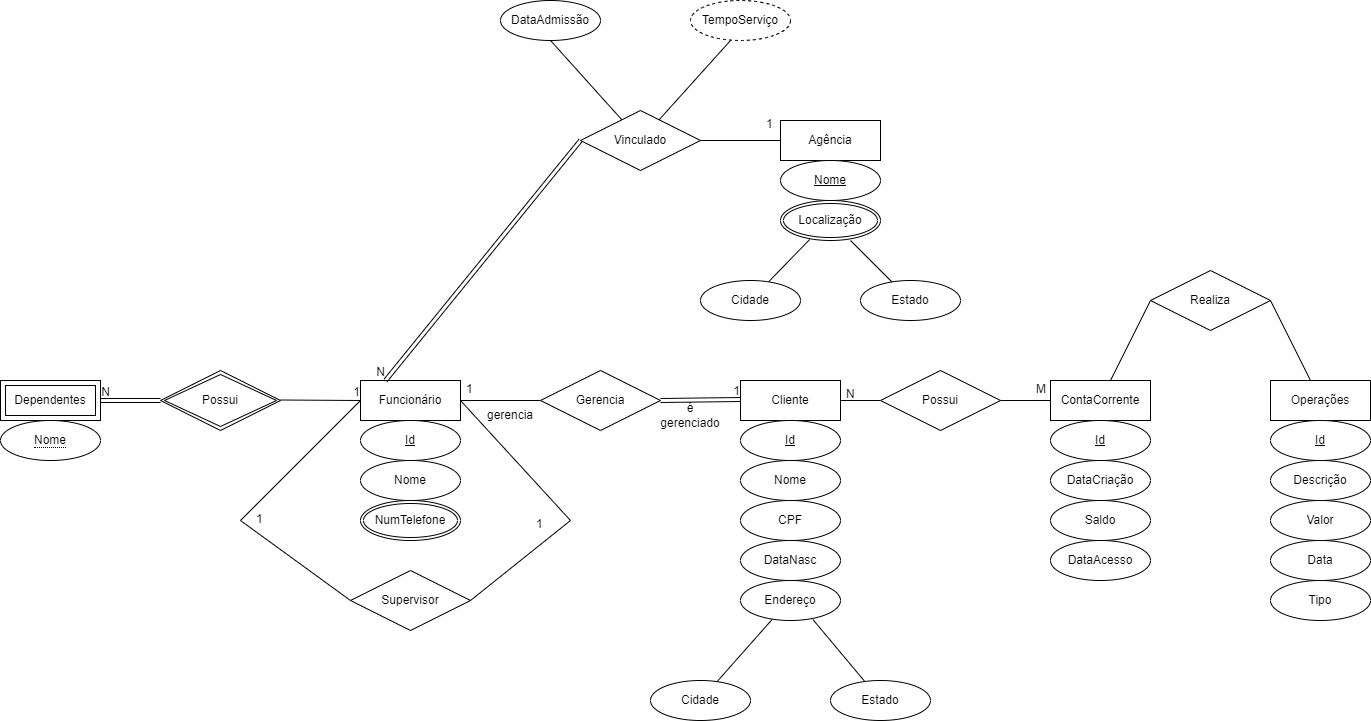

The diagram above was exported from draw.io. Its source (the exported page's mxGraphModel, read from the mxfile embedded in the PNG):
<mxGraphModel dx="1038" dy="547" grid="1" gridSize="10" guides="1" tooltips="1" connect="1" arrows="1" fold="1" page="1" pageScale="1" pageWidth="3300" pageHeight="4681" math="0" shadow="0">
  <root>
    <mxCell id="0" />
    <mxCell id="1" parent="0" />
    <mxCell id="t4UIpgPA2UrNuchmB4Mr-1" value="Agência" style="whiteSpace=wrap;html=1;align=center;" parent="1" vertex="1">
      <mxGeometry x="810" y="160" width="100" height="40" as="geometry" />
    </mxCell>
    <mxCell id="t4UIpgPA2UrNuchmB4Mr-2" value="Nome" style="ellipse;whiteSpace=wrap;html=1;align=center;fontStyle=4;" parent="1" vertex="1">
      <mxGeometry x="810" y="200" width="100" height="40" as="geometry" />
    </mxCell>
    <mxCell id="t4UIpgPA2UrNuchmB4Mr-5" style="edgeStyle=none;rounded=0;orthogonalLoop=1;jettySize=auto;html=1;entryX=0.292;entryY=0.975;entryDx=0;entryDy=0;entryPerimeter=0;endArrow=none;endFill=0;" parent="1" source="t4UIpgPA2UrNuchmB4Mr-4" edge="1">
      <mxGeometry relative="1" as="geometry">
        <mxPoint x="839.2" y="279" as="targetPoint" />
      </mxGeometry>
    </mxCell>
    <mxCell id="t4UIpgPA2UrNuchmB4Mr-4" value="Cidade" style="ellipse;whiteSpace=wrap;html=1;align=center;" parent="1" vertex="1">
      <mxGeometry x="730" y="320" width="100" height="40" as="geometry" />
    </mxCell>
    <mxCell id="t4UIpgPA2UrNuchmB4Mr-7" style="edgeStyle=none;rounded=0;orthogonalLoop=1;jettySize=auto;html=1;endArrow=none;endFill=0;" parent="1" source="t4UIpgPA2UrNuchmB4Mr-6" edge="1">
      <mxGeometry relative="1" as="geometry">
        <mxPoint x="880" y="280" as="targetPoint" />
      </mxGeometry>
    </mxCell>
    <mxCell id="t4UIpgPA2UrNuchmB4Mr-6" value="Estado" style="ellipse;whiteSpace=wrap;html=1;align=center;" parent="1" vertex="1">
      <mxGeometry x="890" y="320" width="100" height="40" as="geometry" />
    </mxCell>
    <mxCell id="t4UIpgPA2UrNuchmB4Mr-38" style="edgeStyle=none;rounded=0;orthogonalLoop=1;jettySize=auto;html=1;entryX=0;entryY=0.5;entryDx=0;entryDy=0;endArrow=none;endFill=0;" parent="1" source="t4UIpgPA2UrNuchmB4Mr-8" target="t4UIpgPA2UrNuchmB4Mr-37" edge="1">
      <mxGeometry relative="1" as="geometry" />
    </mxCell>
    <mxCell id="t4UIpgPA2UrNuchmB4Mr-8" value="Cliente" style="whiteSpace=wrap;html=1;align=center;" parent="1" vertex="1">
      <mxGeometry x="770" y="420" width="100" height="40" as="geometry" />
    </mxCell>
    <mxCell id="t4UIpgPA2UrNuchmB4Mr-9" value="Id" style="ellipse;whiteSpace=wrap;html=1;align=center;fontStyle=4;" parent="1" vertex="1">
      <mxGeometry x="770" y="460" width="100" height="40" as="geometry" />
    </mxCell>
    <mxCell id="t4UIpgPA2UrNuchmB4Mr-11" value="CPF" style="ellipse;whiteSpace=wrap;html=1;align=center;" parent="1" vertex="1">
      <mxGeometry x="770" y="540" width="100" height="40" as="geometry" />
    </mxCell>
    <mxCell id="t4UIpgPA2UrNuchmB4Mr-12" value="DataNasc" style="ellipse;whiteSpace=wrap;html=1;align=center;" parent="1" vertex="1">
      <mxGeometry x="770" y="580" width="100" height="40" as="geometry" />
    </mxCell>
    <mxCell id="t4UIpgPA2UrNuchmB4Mr-13" value="Endereço" style="ellipse;whiteSpace=wrap;html=1;align=center;" parent="1" vertex="1">
      <mxGeometry x="770" y="620" width="100" height="40" as="geometry" />
    </mxCell>
    <mxCell id="t4UIpgPA2UrNuchmB4Mr-17" style="edgeStyle=none;rounded=0;orthogonalLoop=1;jettySize=auto;html=1;entryX=0.316;entryY=0.975;entryDx=0;entryDy=0;entryPerimeter=0;endArrow=none;endFill=0;" parent="1" source="t4UIpgPA2UrNuchmB4Mr-15" target="t4UIpgPA2UrNuchmB4Mr-13" edge="1">
      <mxGeometry relative="1" as="geometry" />
    </mxCell>
    <mxCell id="t4UIpgPA2UrNuchmB4Mr-15" value="Cidade" style="ellipse;whiteSpace=wrap;html=1;align=center;" parent="1" vertex="1">
      <mxGeometry x="680" y="720" width="100" height="40" as="geometry" />
    </mxCell>
    <mxCell id="t4UIpgPA2UrNuchmB4Mr-18" style="edgeStyle=none;rounded=0;orthogonalLoop=1;jettySize=auto;html=1;entryX=0.724;entryY=0.975;entryDx=0;entryDy=0;entryPerimeter=0;endArrow=none;endFill=0;" parent="1" source="t4UIpgPA2UrNuchmB4Mr-16" target="t4UIpgPA2UrNuchmB4Mr-13" edge="1">
      <mxGeometry relative="1" as="geometry" />
    </mxCell>
    <mxCell id="t4UIpgPA2UrNuchmB4Mr-16" value="Estado" style="ellipse;whiteSpace=wrap;html=1;align=center;" parent="1" vertex="1">
      <mxGeometry x="860" y="720" width="100" height="40" as="geometry" />
    </mxCell>
    <mxCell id="t4UIpgPA2UrNuchmB4Mr-48" style="edgeStyle=none;rounded=0;orthogonalLoop=1;jettySize=auto;html=1;entryX=0;entryY=0.5;entryDx=0;entryDy=0;endArrow=none;endFill=0;" parent="1" source="t4UIpgPA2UrNuchmB4Mr-19" target="t4UIpgPA2UrNuchmB4Mr-40" edge="1">
      <mxGeometry relative="1" as="geometry" />
    </mxCell>
    <mxCell id="t4UIpgPA2UrNuchmB4Mr-51" style="edgeStyle=none;rounded=0;orthogonalLoop=1;jettySize=auto;html=1;endArrow=none;endFill=0;exitX=0;exitY=0.5;exitDx=0;exitDy=0;" parent="1" source="t4UIpgPA2UrNuchmB4Mr-19" edge="1">
      <mxGeometry relative="1" as="geometry">
        <mxPoint x="270" y="560" as="targetPoint" />
        <mxPoint x="400" y="460" as="sourcePoint" />
      </mxGeometry>
    </mxCell>
    <mxCell id="t4UIpgPA2UrNuchmB4Mr-53" style="edgeStyle=none;rounded=0;orthogonalLoop=1;jettySize=auto;html=1;endArrow=none;endFill=0;exitX=1;exitY=0.5;exitDx=0;exitDy=0;" parent="1" source="t4UIpgPA2UrNuchmB4Mr-19" edge="1">
      <mxGeometry relative="1" as="geometry">
        <mxPoint x="600" y="560" as="targetPoint" />
      </mxGeometry>
    </mxCell>
    <mxCell id="t4UIpgPA2UrNuchmB4Mr-19" value="Funcionário" style="whiteSpace=wrap;html=1;align=center;" parent="1" vertex="1">
      <mxGeometry x="390" y="420" width="100" height="40" as="geometry" />
    </mxCell>
    <mxCell id="t4UIpgPA2UrNuchmB4Mr-21" value="Id" style="ellipse;whiteSpace=wrap;html=1;align=center;fontStyle=4;" parent="1" vertex="1">
      <mxGeometry x="390" y="460" width="100" height="40" as="geometry" />
    </mxCell>
    <mxCell id="t4UIpgPA2UrNuchmB4Mr-24" value="Nome" style="ellipse;whiteSpace=wrap;html=1;align=center;strokeColor=default;" parent="1" vertex="1">
      <mxGeometry x="770" y="500" width="100" height="40" as="geometry" />
    </mxCell>
    <mxCell id="t4UIpgPA2UrNuchmB4Mr-25" value="Nome" style="ellipse;whiteSpace=wrap;html=1;align=center;strokeColor=default;" parent="1" vertex="1">
      <mxGeometry x="390" y="500" width="100" height="40" as="geometry" />
    </mxCell>
    <mxCell id="t4UIpgPA2UrNuchmB4Mr-52" style="edgeStyle=none;rounded=0;orthogonalLoop=1;jettySize=auto;html=1;endArrow=none;endFill=0;exitX=0;exitY=0.5;exitDx=0;exitDy=0;" parent="1" source="t4UIpgPA2UrNuchmB4Mr-28" edge="1">
      <mxGeometry relative="1" as="geometry">
        <mxPoint x="270" y="560" as="targetPoint" />
      </mxGeometry>
    </mxCell>
    <mxCell id="t4UIpgPA2UrNuchmB4Mr-54" style="edgeStyle=none;rounded=0;orthogonalLoop=1;jettySize=auto;html=1;endArrow=none;endFill=0;exitX=1;exitY=0.5;exitDx=0;exitDy=0;" parent="1" source="t4UIpgPA2UrNuchmB4Mr-28" edge="1">
      <mxGeometry relative="1" as="geometry">
        <mxPoint x="600" y="560" as="targetPoint" />
      </mxGeometry>
    </mxCell>
    <mxCell id="t4UIpgPA2UrNuchmB4Mr-28" value="Supervisor" style="shape=rhombus;perimeter=rhombusPerimeter;whiteSpace=wrap;html=1;align=center;strokeColor=default;" parent="1" vertex="1">
      <mxGeometry x="380" y="610" width="120" height="60" as="geometry" />
    </mxCell>
    <mxCell id="t4UIpgPA2UrNuchmB4Mr-67" style="edgeStyle=none;rounded=0;orthogonalLoop=1;jettySize=auto;html=1;entryX=0;entryY=0.5;entryDx=0;entryDy=0;endArrow=none;endFill=0;" parent="1" source="t4UIpgPA2UrNuchmB4Mr-29" target="t4UIpgPA2UrNuchmB4Mr-66" edge="1">
      <mxGeometry relative="1" as="geometry" />
    </mxCell>
    <mxCell id="t4UIpgPA2UrNuchmB4Mr-29" value="ContaCorrente" style="whiteSpace=wrap;html=1;align=center;strokeColor=default;" parent="1" vertex="1">
      <mxGeometry x="1080" y="420" width="100" height="40" as="geometry" />
    </mxCell>
    <mxCell id="t4UIpgPA2UrNuchmB4Mr-30" value="Id" style="ellipse;whiteSpace=wrap;html=1;align=center;fontStyle=4;strokeColor=default;" parent="1" vertex="1">
      <mxGeometry x="1080" y="460" width="100" height="40" as="geometry" />
    </mxCell>
    <mxCell id="t4UIpgPA2UrNuchmB4Mr-31" value="DataCriação" style="ellipse;whiteSpace=wrap;html=1;align=center;strokeColor=default;" parent="1" vertex="1">
      <mxGeometry x="1080" y="500" width="100" height="40" as="geometry" />
    </mxCell>
    <mxCell id="t4UIpgPA2UrNuchmB4Mr-68" style="edgeStyle=none;rounded=0;orthogonalLoop=1;jettySize=auto;html=1;entryX=1;entryY=0.5;entryDx=0;entryDy=0;endArrow=none;endFill=0;" parent="1" source="t4UIpgPA2UrNuchmB4Mr-32" target="t4UIpgPA2UrNuchmB4Mr-66" edge="1">
      <mxGeometry relative="1" as="geometry" />
    </mxCell>
    <mxCell id="t4UIpgPA2UrNuchmB4Mr-32" value="Operações" style="whiteSpace=wrap;html=1;align=center;strokeColor=default;" parent="1" vertex="1">
      <mxGeometry x="1300" y="420" width="100" height="40" as="geometry" />
    </mxCell>
    <mxCell id="t4UIpgPA2UrNuchmB4Mr-33" value="Id" style="ellipse;whiteSpace=wrap;html=1;align=center;fontStyle=4;strokeColor=default;" parent="1" vertex="1">
      <mxGeometry x="1300" y="460" width="100" height="40" as="geometry" />
    </mxCell>
    <mxCell id="t4UIpgPA2UrNuchmB4Mr-34" value="Descrição" style="ellipse;whiteSpace=wrap;html=1;align=center;strokeColor=default;" parent="1" vertex="1">
      <mxGeometry x="1300" y="500" width="100" height="40" as="geometry" />
    </mxCell>
    <mxCell id="t4UIpgPA2UrNuchmB4Mr-35" value="Valor" style="ellipse;whiteSpace=wrap;html=1;align=center;strokeColor=default;" parent="1" vertex="1">
      <mxGeometry x="1300" y="540" width="100" height="40" as="geometry" />
    </mxCell>
    <mxCell id="t4UIpgPA2UrNuchmB4Mr-36" value="Data" style="ellipse;whiteSpace=wrap;html=1;align=center;strokeColor=default;" parent="1" vertex="1">
      <mxGeometry x="1300" y="580" width="100" height="40" as="geometry" />
    </mxCell>
    <mxCell id="t4UIpgPA2UrNuchmB4Mr-39" style="edgeStyle=none;rounded=0;orthogonalLoop=1;jettySize=auto;html=1;endArrow=none;endFill=0;" parent="1" source="t4UIpgPA2UrNuchmB4Mr-37" target="t4UIpgPA2UrNuchmB4Mr-29" edge="1">
      <mxGeometry relative="1" as="geometry" />
    </mxCell>
    <mxCell id="t4UIpgPA2UrNuchmB4Mr-37" value="Possui" style="shape=rhombus;perimeter=rhombusPerimeter;whiteSpace=wrap;html=1;align=center;strokeColor=default;" parent="1" vertex="1">
      <mxGeometry x="910" y="410" width="120" height="60" as="geometry" />
    </mxCell>
    <mxCell id="t4UIpgPA2UrNuchmB4Mr-40" value="Gerencia" style="shape=rhombus;perimeter=rhombusPerimeter;whiteSpace=wrap;html=1;align=center;strokeColor=default;" parent="1" vertex="1">
      <mxGeometry x="570" y="410" width="120" height="60" as="geometry" />
    </mxCell>
    <mxCell id="t4UIpgPA2UrNuchmB4Mr-55" value="NumTelefone" style="ellipse;shape=doubleEllipse;margin=3;whiteSpace=wrap;html=1;align=center;strokeColor=default;" parent="1" vertex="1">
      <mxGeometry x="390" y="540" width="100" height="40" as="geometry" />
    </mxCell>
    <mxCell id="t4UIpgPA2UrNuchmB4Mr-56" value="DataAdmissão" style="ellipse;whiteSpace=wrap;html=1;align=center;strokeColor=default;" parent="1" vertex="1">
      <mxGeometry x="530" y="40" width="100" height="40" as="geometry" />
    </mxCell>
    <mxCell id="t4UIpgPA2UrNuchmB4Mr-60" style="edgeStyle=none;rounded=0;orthogonalLoop=1;jettySize=auto;html=1;entryX=0;entryY=0.5;entryDx=0;entryDy=0;endArrow=none;endFill=0;" parent="1" source="t4UIpgPA2UrNuchmB4Mr-58" target="t4UIpgPA2UrNuchmB4Mr-1" edge="1">
      <mxGeometry relative="1" as="geometry" />
    </mxCell>
    <mxCell id="t4UIpgPA2UrNuchmB4Mr-84" style="edgeStyle=none;rounded=0;orthogonalLoop=1;jettySize=auto;html=1;entryX=0.5;entryY=1;entryDx=0;entryDy=0;endArrow=none;endFill=0;" parent="1" source="t4UIpgPA2UrNuchmB4Mr-58" target="t4UIpgPA2UrNuchmB4Mr-56" edge="1">
      <mxGeometry relative="1" as="geometry" />
    </mxCell>
    <mxCell id="t4UIpgPA2UrNuchmB4Mr-85" style="edgeStyle=none;rounded=0;orthogonalLoop=1;jettySize=auto;html=1;endArrow=none;endFill=0;" parent="1" source="t4UIpgPA2UrNuchmB4Mr-58" edge="1">
      <mxGeometry relative="1" as="geometry">
        <mxPoint x="760" y="80" as="targetPoint" />
      </mxGeometry>
    </mxCell>
    <mxCell id="t4UIpgPA2UrNuchmB4Mr-58" value="Vinculado" style="shape=rhombus;perimeter=rhombusPerimeter;whiteSpace=wrap;html=1;align=center;strokeColor=default;" parent="1" vertex="1">
      <mxGeometry x="610" y="150" width="120" height="60" as="geometry" />
    </mxCell>
    <mxCell id="t4UIpgPA2UrNuchmB4Mr-59" style="edgeStyle=none;rounded=0;orthogonalLoop=1;jettySize=auto;html=1;entryX=1;entryY=0.5;entryDx=0;entryDy=0;endArrow=none;endFill=0;" parent="1" source="t4UIpgPA2UrNuchmB4Mr-58" target="t4UIpgPA2UrNuchmB4Mr-58" edge="1">
      <mxGeometry relative="1" as="geometry" />
    </mxCell>
    <mxCell id="t4UIpgPA2UrNuchmB4Mr-62" value="Saldo" style="ellipse;whiteSpace=wrap;html=1;align=center;strokeColor=default;" parent="1" vertex="1">
      <mxGeometry x="1080" y="540" width="100" height="40" as="geometry" />
    </mxCell>
    <mxCell id="t4UIpgPA2UrNuchmB4Mr-64" value="DataAcesso" style="ellipse;whiteSpace=wrap;html=1;align=center;strokeColor=default;" parent="1" vertex="1">
      <mxGeometry x="1080" y="580" width="100" height="40" as="geometry" />
    </mxCell>
    <mxCell id="t4UIpgPA2UrNuchmB4Mr-65" value="Tipo" style="ellipse;whiteSpace=wrap;html=1;align=center;strokeColor=default;" parent="1" vertex="1">
      <mxGeometry x="1300" y="620" width="100" height="40" as="geometry" />
    </mxCell>
    <mxCell id="t4UIpgPA2UrNuchmB4Mr-66" value="Realiza" style="shape=rhombus;perimeter=rhombusPerimeter;whiteSpace=wrap;html=1;align=center;strokeColor=default;" parent="1" vertex="1">
      <mxGeometry x="1180" y="310" width="120" height="60" as="geometry" />
    </mxCell>
    <mxCell id="t4UIpgPA2UrNuchmB4Mr-69" value="Dependentes" style="shape=ext;margin=3;double=1;whiteSpace=wrap;html=1;align=center;strokeColor=default;" parent="1" vertex="1">
      <mxGeometry x="30" y="420" width="100" height="40" as="geometry" />
    </mxCell>
    <mxCell id="t4UIpgPA2UrNuchmB4Mr-71" value="&lt;span style=&quot;border-bottom: 1px dotted&quot;&gt;Nome&lt;/span&gt;" style="ellipse;whiteSpace=wrap;html=1;align=center;strokeColor=default;" parent="1" vertex="1">
      <mxGeometry x="30" y="460" width="100" height="40" as="geometry" />
    </mxCell>
    <mxCell id="t4UIpgPA2UrNuchmB4Mr-72" value="Possui" style="shape=rhombus;double=1;perimeter=rhombusPerimeter;whiteSpace=wrap;html=1;align=center;strokeColor=default;" parent="1" vertex="1">
      <mxGeometry x="190" y="410" width="120" height="60" as="geometry" />
    </mxCell>
    <mxCell id="t4UIpgPA2UrNuchmB4Mr-74" value="" style="shape=link;html=1;rounded=0;endArrow=none;endFill=0;" parent="1" edge="1">
      <mxGeometry relative="1" as="geometry">
        <mxPoint x="130" y="440" as="sourcePoint" />
        <mxPoint x="190" y="440" as="targetPoint" />
      </mxGeometry>
    </mxCell>
    <mxCell id="t4UIpgPA2UrNuchmB4Mr-75" value="N" style="resizable=0;html=1;align=right;verticalAlign=bottom;strokeColor=default;" parent="t4UIpgPA2UrNuchmB4Mr-74" connectable="0" vertex="1">
      <mxGeometry x="1" relative="1" as="geometry">
        <mxPoint x="-50" as="offset" />
      </mxGeometry>
    </mxCell>
    <mxCell id="t4UIpgPA2UrNuchmB4Mr-76" value="" style="endArrow=none;html=1;rounded=0;" parent="1" edge="1">
      <mxGeometry relative="1" as="geometry">
        <mxPoint x="310" y="439.5" as="sourcePoint" />
        <mxPoint x="390" y="440" as="targetPoint" />
      </mxGeometry>
    </mxCell>
    <mxCell id="t4UIpgPA2UrNuchmB4Mr-77" value="1" style="resizable=0;html=1;align=right;verticalAlign=bottom;strokeColor=default;" parent="t4UIpgPA2UrNuchmB4Mr-76" connectable="0" vertex="1">
      <mxGeometry x="1" relative="1" as="geometry" />
    </mxCell>
    <mxCell id="t4UIpgPA2UrNuchmB4Mr-80" value="1" style="text;strokeColor=none;fillColor=none;spacingLeft=4;spacingRight=4;overflow=hidden;rotatable=0;points=[[0,0.5],[1,0.5]];portConstraint=eastwest;fontSize=12;" parent="1" vertex="1">
      <mxGeometry x="280" y="545" width="30" height="30" as="geometry" />
    </mxCell>
    <mxCell id="t4UIpgPA2UrNuchmB4Mr-81" value="1" style="text;strokeColor=none;fillColor=none;spacingLeft=4;spacingRight=4;overflow=hidden;rotatable=0;points=[[0,0.5],[1,0.5]];portConstraint=eastwest;fontSize=12;" parent="1" vertex="1">
      <mxGeometry x="560" y="550" width="20" height="30" as="geometry" />
    </mxCell>
    <mxCell id="t4UIpgPA2UrNuchmB4Mr-82" value="1" style="text;strokeColor=none;fillColor=none;spacingLeft=4;spacingRight=4;overflow=hidden;rotatable=0;points=[[0,0.5],[1,0.5]];portConstraint=eastwest;fontSize=12;" parent="1" vertex="1">
      <mxGeometry x="790" y="150" width="20" height="30" as="geometry" />
    </mxCell>
    <mxCell id="t4UIpgPA2UrNuchmB4Mr-86" value="N" style="text;strokeColor=none;fillColor=none;spacingLeft=4;spacingRight=4;overflow=hidden;rotatable=0;points=[[0,0.5],[1,0.5]];portConstraint=eastwest;fontSize=12;" parent="1" vertex="1">
      <mxGeometry x="870" y="420" width="20" height="20" as="geometry" />
    </mxCell>
    <mxCell id="t4UIpgPA2UrNuchmB4Mr-87" value="M" style="text;strokeColor=none;fillColor=none;spacingLeft=4;spacingRight=4;overflow=hidden;rotatable=0;points=[[0,0.5],[1,0.5]];portConstraint=eastwest;fontSize=12;" parent="1" vertex="1">
      <mxGeometry x="1060" y="415" width="20" height="20" as="geometry" />
    </mxCell>
    <mxCell id="t4UIpgPA2UrNuchmB4Mr-89" value="" style="shape=link;html=1;rounded=0;endArrow=none;endFill=0;exitX=1;exitY=0.5;exitDx=0;exitDy=0;" parent="1" source="t4UIpgPA2UrNuchmB4Mr-40" edge="1">
      <mxGeometry relative="1" as="geometry">
        <mxPoint x="610" y="439" as="sourcePoint" />
        <mxPoint x="770" y="439" as="targetPoint" />
      </mxGeometry>
    </mxCell>
    <mxCell id="t4UIpgPA2UrNuchmB4Mr-90" value="1" style="resizable=0;html=1;align=right;verticalAlign=bottom;strokeColor=default;" parent="t4UIpgPA2UrNuchmB4Mr-89" connectable="0" vertex="1">
      <mxGeometry x="1" relative="1" as="geometry" />
    </mxCell>
    <mxCell id="t4UIpgPA2UrNuchmB4Mr-91" value="1" style="text;strokeColor=none;fillColor=none;spacingLeft=4;spacingRight=4;overflow=hidden;rotatable=0;points=[[0,0.5],[1,0.5]];portConstraint=eastwest;fontSize=12;" parent="1" vertex="1">
      <mxGeometry x="490" y="415" width="20" height="20" as="geometry" />
    </mxCell>
    <mxCell id="t4UIpgPA2UrNuchmB4Mr-94" value="é gerenciado" style="text;html=1;strokeColor=none;fillColor=none;align=center;verticalAlign=middle;whiteSpace=wrap;rounded=0;" parent="1" vertex="1">
      <mxGeometry x="690" y="440" width="60" height="30" as="geometry" />
    </mxCell>
    <mxCell id="t4UIpgPA2UrNuchmB4Mr-95" value="gerencia" style="text;html=1;strokeColor=none;fillColor=none;align=center;verticalAlign=middle;whiteSpace=wrap;rounded=0;" parent="1" vertex="1">
      <mxGeometry x="510" y="440" width="60" height="30" as="geometry" />
    </mxCell>
    <mxCell id="t4UIpgPA2UrNuchmB4Mr-96" value="" style="shape=link;html=1;rounded=0;endArrow=none;endFill=0;exitX=0;exitY=0.5;exitDx=0;exitDy=0;entryX=0.25;entryY=0;entryDx=0;entryDy=0;" parent="1" source="t4UIpgPA2UrNuchmB4Mr-58" target="t4UIpgPA2UrNuchmB4Mr-19" edge="1">
      <mxGeometry relative="1" as="geometry">
        <mxPoint x="470" y="310" as="sourcePoint" />
        <mxPoint x="400" y="420" as="targetPoint" />
      </mxGeometry>
    </mxCell>
    <mxCell id="t4UIpgPA2UrNuchmB4Mr-97" value="N" style="resizable=0;html=1;align=right;verticalAlign=bottom;strokeColor=default;" parent="t4UIpgPA2UrNuchmB4Mr-96" connectable="0" vertex="1">
      <mxGeometry x="1" relative="1" as="geometry" />
    </mxCell>
    <mxCell id="t4UIpgPA2UrNuchmB4Mr-98" value="TempoServiço" style="ellipse;whiteSpace=wrap;html=1;align=center;dashed=1;strokeColor=default;" parent="1" vertex="1">
      <mxGeometry x="720" y="40" width="100" height="40" as="geometry" />
    </mxCell>
    <mxCell id="t4UIpgPA2UrNuchmB4Mr-99" value="Localização" style="ellipse;shape=doubleEllipse;margin=3;whiteSpace=wrap;html=1;align=center;strokeColor=default;" parent="1" vertex="1">
      <mxGeometry x="810" y="240" width="100" height="40" as="geometry" />
    </mxCell>
  </root>
</mxGraphModel>